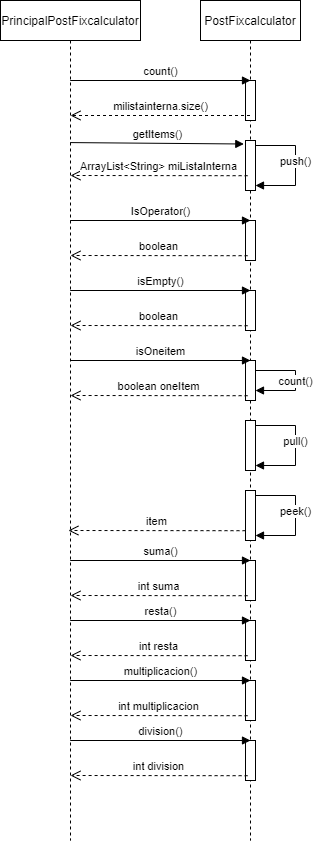

The diagram above was exported from draw.io. Its source (the exported page's mxGraphModel, read from the mxfile embedded in the PNG):
<mxGraphModel dx="1032" dy="458" grid="1" gridSize="10" guides="1" tooltips="1" connect="1" arrows="1" fold="1" page="1" pageScale="1" pageWidth="850" pageHeight="1100" math="0" shadow="0">
  <root>
    <mxCell id="0" />
    <mxCell id="1" parent="0" />
    <mxCell id="3nuBFxr9cyL0pnOWT2aG-1" value="PrincipalPostFixcalculator" style="shape=umlLifeline;perimeter=lifelinePerimeter;container=1;collapsible=0;recursiveResize=0;rounded=0;shadow=0;strokeWidth=1;" parent="1" vertex="1">
      <mxGeometry x="100" y="80" width="140" height="840" as="geometry" />
    </mxCell>
    <mxCell id="3nuBFxr9cyL0pnOWT2aG-5" value="PostFixcalculator" style="shape=umlLifeline;perimeter=lifelinePerimeter;container=1;collapsible=0;recursiveResize=0;rounded=0;shadow=0;strokeWidth=1;" parent="1" vertex="1">
      <mxGeometry x="300" y="80" width="100" height="840" as="geometry" />
    </mxCell>
    <mxCell id="3nuBFxr9cyL0pnOWT2aG-6" value="" style="points=[];perimeter=orthogonalPerimeter;rounded=0;shadow=0;strokeWidth=1;" parent="3nuBFxr9cyL0pnOWT2aG-5" vertex="1">
      <mxGeometry x="45" y="80" width="10" height="40" as="geometry" />
    </mxCell>
    <mxCell id="s08QoTHeSOxQ80jlamEQ-17" value="" style="points=[];perimeter=orthogonalPerimeter;rounded=0;shadow=0;strokeWidth=1;" vertex="1" parent="3nuBFxr9cyL0pnOWT2aG-5">
      <mxGeometry x="45" y="140" width="10" height="50" as="geometry" />
    </mxCell>
    <mxCell id="s08QoTHeSOxQ80jlamEQ-18" value="getItems()" style="html=1;verticalAlign=bottom;endArrow=block;rounded=0;entryX=-0.168;entryY=0.07;entryDx=0;entryDy=0;entryPerimeter=0;" edge="1" parent="3nuBFxr9cyL0pnOWT2aG-5" target="s08QoTHeSOxQ80jlamEQ-17">
      <mxGeometry x="0.0011" width="80" relative="1" as="geometry">
        <mxPoint x="-130.29999999999995" y="142.08000000000004" as="sourcePoint" />
        <mxPoint x="50.299999999999955" y="142.08000000000004" as="targetPoint" />
        <mxPoint as="offset" />
      </mxGeometry>
    </mxCell>
    <mxCell id="s08QoTHeSOxQ80jlamEQ-19" value="ArrayList&amp;lt;String&amp;gt; miListaInterna" style="html=1;verticalAlign=bottom;endArrow=open;dashed=1;endSize=8;rounded=0;exitX=0.471;exitY=0.16;exitDx=0;exitDy=0;exitPerimeter=0;" edge="1" parent="3nuBFxr9cyL0pnOWT2aG-5">
      <mxGeometry relative="1" as="geometry">
        <mxPoint x="47.10000000000002" y="175.20000000000005" as="sourcePoint" />
        <mxPoint x="-130" y="175" as="targetPoint" />
      </mxGeometry>
    </mxCell>
    <mxCell id="s08QoTHeSOxQ80jlamEQ-20" value="push()" style="html=1;verticalAlign=bottom;endArrow=block;rounded=0;" edge="1" parent="3nuBFxr9cyL0pnOWT2aG-5">
      <mxGeometry x="0.0833" width="80" relative="1" as="geometry">
        <mxPoint x="55" y="145" as="sourcePoint" />
        <mxPoint x="55" y="185" as="targetPoint" />
        <Array as="points">
          <mxPoint x="95" y="145" />
          <mxPoint x="95" y="185" />
        </Array>
        <mxPoint as="offset" />
      </mxGeometry>
    </mxCell>
    <mxCell id="s08QoTHeSOxQ80jlamEQ-29" value="" style="points=[];perimeter=orthogonalPerimeter;rounded=0;shadow=0;strokeWidth=1;" vertex="1" parent="3nuBFxr9cyL0pnOWT2aG-5">
      <mxGeometry x="45" y="220" width="10" height="40" as="geometry" />
    </mxCell>
    <mxCell id="s08QoTHeSOxQ80jlamEQ-30" value="IsOperator()" style="html=1;verticalAlign=bottom;endArrow=block;rounded=0;" edge="1" parent="3nuBFxr9cyL0pnOWT2aG-5">
      <mxGeometry x="0.0011" width="80" relative="1" as="geometry">
        <mxPoint x="-130.29999999999995" y="220" as="sourcePoint" />
        <mxPoint x="50" y="220" as="targetPoint" />
        <mxPoint as="offset" />
      </mxGeometry>
    </mxCell>
    <mxCell id="s08QoTHeSOxQ80jlamEQ-31" value="boolean" style="html=1;verticalAlign=bottom;endArrow=open;dashed=1;endSize=8;rounded=0;exitX=0.471;exitY=0.16;exitDx=0;exitDy=0;exitPerimeter=0;" edge="1" parent="3nuBFxr9cyL0pnOWT2aG-5">
      <mxGeometry relative="1" as="geometry">
        <mxPoint x="47.10000000000002" y="255.20000000000005" as="sourcePoint" />
        <mxPoint x="-130" y="255" as="targetPoint" />
      </mxGeometry>
    </mxCell>
    <mxCell id="s08QoTHeSOxQ80jlamEQ-32" value="" style="points=[];perimeter=orthogonalPerimeter;rounded=0;shadow=0;strokeWidth=1;" vertex="1" parent="3nuBFxr9cyL0pnOWT2aG-5">
      <mxGeometry x="45" y="290" width="10" height="40" as="geometry" />
    </mxCell>
    <mxCell id="s08QoTHeSOxQ80jlamEQ-33" value="isEmpty()" style="html=1;verticalAlign=bottom;endArrow=block;rounded=0;" edge="1" parent="3nuBFxr9cyL0pnOWT2aG-5">
      <mxGeometry x="0.0011" width="80" relative="1" as="geometry">
        <mxPoint x="-130.29999999999995" y="290" as="sourcePoint" />
        <mxPoint x="50" y="290" as="targetPoint" />
        <mxPoint as="offset" />
      </mxGeometry>
    </mxCell>
    <mxCell id="s08QoTHeSOxQ80jlamEQ-34" value="boolean" style="html=1;verticalAlign=bottom;endArrow=open;dashed=1;endSize=8;rounded=0;exitX=0.471;exitY=0.16;exitDx=0;exitDy=0;exitPerimeter=0;" edge="1" parent="3nuBFxr9cyL0pnOWT2aG-5">
      <mxGeometry relative="1" as="geometry">
        <mxPoint x="47.10000000000002" y="325.20000000000005" as="sourcePoint" />
        <mxPoint x="-130" y="325" as="targetPoint" />
      </mxGeometry>
    </mxCell>
    <mxCell id="s08QoTHeSOxQ80jlamEQ-35" value="" style="points=[];perimeter=orthogonalPerimeter;rounded=0;shadow=0;strokeWidth=1;" vertex="1" parent="3nuBFxr9cyL0pnOWT2aG-5">
      <mxGeometry x="45" y="360" width="10" height="40" as="geometry" />
    </mxCell>
    <mxCell id="s08QoTHeSOxQ80jlamEQ-36" value="isOneitem" style="html=1;verticalAlign=bottom;endArrow=block;rounded=0;" edge="1" parent="3nuBFxr9cyL0pnOWT2aG-5">
      <mxGeometry x="0.0011" width="80" relative="1" as="geometry">
        <mxPoint x="-130.29999999999995" y="360" as="sourcePoint" />
        <mxPoint x="50" y="360" as="targetPoint" />
        <mxPoint as="offset" />
      </mxGeometry>
    </mxCell>
    <mxCell id="s08QoTHeSOxQ80jlamEQ-37" value="boolean oneItem" style="html=1;verticalAlign=bottom;endArrow=open;dashed=1;endSize=8;rounded=0;exitX=0.471;exitY=0.16;exitDx=0;exitDy=0;exitPerimeter=0;" edge="1" parent="3nuBFxr9cyL0pnOWT2aG-5">
      <mxGeometry relative="1" as="geometry">
        <mxPoint x="47.10000000000002" y="395.20000000000005" as="sourcePoint" />
        <mxPoint x="-130" y="395" as="targetPoint" />
      </mxGeometry>
    </mxCell>
    <mxCell id="s08QoTHeSOxQ80jlamEQ-38" value="" style="points=[];perimeter=orthogonalPerimeter;rounded=0;shadow=0;strokeWidth=1;" vertex="1" parent="3nuBFxr9cyL0pnOWT2aG-5">
      <mxGeometry x="45" y="420" width="10" height="50" as="geometry" />
    </mxCell>
    <mxCell id="s08QoTHeSOxQ80jlamEQ-39" value="pull()" style="html=1;verticalAlign=bottom;endArrow=block;rounded=0;" edge="1" parent="3nuBFxr9cyL0pnOWT2aG-5">
      <mxGeometry x="0.0833" width="80" relative="1" as="geometry">
        <mxPoint x="55" y="425" as="sourcePoint" />
        <mxPoint x="55" y="465" as="targetPoint" />
        <Array as="points">
          <mxPoint x="95" y="425" />
          <mxPoint x="95" y="465" />
        </Array>
        <mxPoint as="offset" />
      </mxGeometry>
    </mxCell>
    <mxCell id="s08QoTHeSOxQ80jlamEQ-40" value="" style="points=[];perimeter=orthogonalPerimeter;rounded=0;shadow=0;strokeWidth=1;" vertex="1" parent="3nuBFxr9cyL0pnOWT2aG-5">
      <mxGeometry x="45" y="490" width="10" height="50" as="geometry" />
    </mxCell>
    <mxCell id="s08QoTHeSOxQ80jlamEQ-41" value="peek()" style="html=1;verticalAlign=bottom;endArrow=block;rounded=0;" edge="1" parent="3nuBFxr9cyL0pnOWT2aG-5">
      <mxGeometry x="0.0833" width="80" relative="1" as="geometry">
        <mxPoint x="55" y="495" as="sourcePoint" />
        <mxPoint x="55" y="535" as="targetPoint" />
        <Array as="points">
          <mxPoint x="95" y="495" />
          <mxPoint x="95" y="535" />
        </Array>
        <mxPoint as="offset" />
      </mxGeometry>
    </mxCell>
    <mxCell id="s08QoTHeSOxQ80jlamEQ-42" value="count()" style="html=1;verticalAlign=bottom;endArrow=block;rounded=0;entryX=1;entryY=0.75;entryDx=0;entryDy=0;entryPerimeter=0;" edge="1" parent="3nuBFxr9cyL0pnOWT2aG-5" target="s08QoTHeSOxQ80jlamEQ-35">
      <mxGeometry x="0.2" width="80" relative="1" as="geometry">
        <mxPoint x="55" y="370" as="sourcePoint" />
        <mxPoint x="60" y="390" as="targetPoint" />
        <Array as="points">
          <mxPoint x="95" y="370" />
          <mxPoint x="95" y="390" />
        </Array>
        <mxPoint as="offset" />
      </mxGeometry>
    </mxCell>
    <mxCell id="s08QoTHeSOxQ80jlamEQ-43" value="" style="points=[];perimeter=orthogonalPerimeter;rounded=0;shadow=0;strokeWidth=1;" vertex="1" parent="3nuBFxr9cyL0pnOWT2aG-5">
      <mxGeometry x="45" y="560" width="10" height="40" as="geometry" />
    </mxCell>
    <mxCell id="s08QoTHeSOxQ80jlamEQ-44" value="suma()" style="html=1;verticalAlign=bottom;endArrow=block;rounded=0;" edge="1" parent="3nuBFxr9cyL0pnOWT2aG-5">
      <mxGeometry x="0.0011" width="80" relative="1" as="geometry">
        <mxPoint x="-130.29999999999995" y="560" as="sourcePoint" />
        <mxPoint x="50" y="560" as="targetPoint" />
        <mxPoint as="offset" />
      </mxGeometry>
    </mxCell>
    <mxCell id="s08QoTHeSOxQ80jlamEQ-45" value="int suma" style="html=1;verticalAlign=bottom;endArrow=open;dashed=1;endSize=8;rounded=0;exitX=0.471;exitY=0.16;exitDx=0;exitDy=0;exitPerimeter=0;" edge="1" parent="3nuBFxr9cyL0pnOWT2aG-5">
      <mxGeometry relative="1" as="geometry">
        <mxPoint x="47.10000000000002" y="595.2" as="sourcePoint" />
        <mxPoint x="-130" y="595" as="targetPoint" />
      </mxGeometry>
    </mxCell>
    <mxCell id="s08QoTHeSOxQ80jlamEQ-46" value="" style="points=[];perimeter=orthogonalPerimeter;rounded=0;shadow=0;strokeWidth=1;" vertex="1" parent="3nuBFxr9cyL0pnOWT2aG-5">
      <mxGeometry x="45" y="620" width="10" height="40" as="geometry" />
    </mxCell>
    <mxCell id="s08QoTHeSOxQ80jlamEQ-47" value="resta()" style="html=1;verticalAlign=bottom;endArrow=block;rounded=0;" edge="1" parent="3nuBFxr9cyL0pnOWT2aG-5">
      <mxGeometry x="0.0011" width="80" relative="1" as="geometry">
        <mxPoint x="-130.29999999999995" y="620" as="sourcePoint" />
        <mxPoint x="50" y="620" as="targetPoint" />
        <mxPoint as="offset" />
      </mxGeometry>
    </mxCell>
    <mxCell id="s08QoTHeSOxQ80jlamEQ-48" value="int resta" style="html=1;verticalAlign=bottom;endArrow=open;dashed=1;endSize=8;rounded=0;exitX=0.471;exitY=0.16;exitDx=0;exitDy=0;exitPerimeter=0;" edge="1" parent="3nuBFxr9cyL0pnOWT2aG-5">
      <mxGeometry relative="1" as="geometry">
        <mxPoint x="47.10000000000002" y="655.2" as="sourcePoint" />
        <mxPoint x="-130" y="655" as="targetPoint" />
      </mxGeometry>
    </mxCell>
    <mxCell id="s08QoTHeSOxQ80jlamEQ-49" value="" style="points=[];perimeter=orthogonalPerimeter;rounded=0;shadow=0;strokeWidth=1;" vertex="1" parent="3nuBFxr9cyL0pnOWT2aG-5">
      <mxGeometry x="45" y="680" width="10" height="40" as="geometry" />
    </mxCell>
    <mxCell id="s08QoTHeSOxQ80jlamEQ-50" value="multiplicacion()" style="html=1;verticalAlign=bottom;endArrow=block;rounded=0;" edge="1" parent="3nuBFxr9cyL0pnOWT2aG-5">
      <mxGeometry x="0.0011" width="80" relative="1" as="geometry">
        <mxPoint x="-130.29999999999995" y="680" as="sourcePoint" />
        <mxPoint x="50" y="680" as="targetPoint" />
        <mxPoint as="offset" />
      </mxGeometry>
    </mxCell>
    <mxCell id="s08QoTHeSOxQ80jlamEQ-51" value="int multiplicacion" style="html=1;verticalAlign=bottom;endArrow=open;dashed=1;endSize=8;rounded=0;exitX=0.471;exitY=0.16;exitDx=0;exitDy=0;exitPerimeter=0;" edge="1" parent="3nuBFxr9cyL0pnOWT2aG-5">
      <mxGeometry relative="1" as="geometry">
        <mxPoint x="47.10000000000002" y="715.2" as="sourcePoint" />
        <mxPoint x="-130" y="715" as="targetPoint" />
      </mxGeometry>
    </mxCell>
    <mxCell id="s08QoTHeSOxQ80jlamEQ-52" value="" style="points=[];perimeter=orthogonalPerimeter;rounded=0;shadow=0;strokeWidth=1;" vertex="1" parent="3nuBFxr9cyL0pnOWT2aG-5">
      <mxGeometry x="45" y="740" width="10" height="40" as="geometry" />
    </mxCell>
    <mxCell id="s08QoTHeSOxQ80jlamEQ-53" value="division()" style="html=1;verticalAlign=bottom;endArrow=block;rounded=0;" edge="1" parent="3nuBFxr9cyL0pnOWT2aG-5">
      <mxGeometry x="0.0011" width="80" relative="1" as="geometry">
        <mxPoint x="-130.29999999999995" y="740" as="sourcePoint" />
        <mxPoint x="50" y="740" as="targetPoint" />
        <mxPoint as="offset" />
      </mxGeometry>
    </mxCell>
    <mxCell id="s08QoTHeSOxQ80jlamEQ-54" value="int division" style="html=1;verticalAlign=bottom;endArrow=open;dashed=1;endSize=8;rounded=0;exitX=0.471;exitY=0.16;exitDx=0;exitDy=0;exitPerimeter=0;" edge="1" parent="3nuBFxr9cyL0pnOWT2aG-5">
      <mxGeometry relative="1" as="geometry">
        <mxPoint x="47.10000000000002" y="775.2" as="sourcePoint" />
        <mxPoint x="-130" y="775" as="targetPoint" />
      </mxGeometry>
    </mxCell>
    <mxCell id="s08QoTHeSOxQ80jlamEQ-56" value="item" style="html=1;verticalAlign=bottom;endArrow=open;dashed=1;endSize=8;rounded=0;exitX=0.471;exitY=0.16;exitDx=0;exitDy=0;exitPerimeter=0;" edge="1" parent="3nuBFxr9cyL0pnOWT2aG-5">
      <mxGeometry relative="1" as="geometry">
        <mxPoint x="45" y="530.2" as="sourcePoint" />
        <mxPoint x="-132.1" y="530" as="targetPoint" />
      </mxGeometry>
    </mxCell>
    <mxCell id="s08QoTHeSOxQ80jlamEQ-7" value="count()" style="html=1;verticalAlign=bottom;endArrow=block;rounded=0;" edge="1" parent="1" source="3nuBFxr9cyL0pnOWT2aG-1">
      <mxGeometry x="0.0011" width="80" relative="1" as="geometry">
        <mxPoint x="370" y="440" as="sourcePoint" />
        <mxPoint x="350" y="160" as="targetPoint" />
        <mxPoint as="offset" />
      </mxGeometry>
    </mxCell>
    <mxCell id="s08QoTHeSOxQ80jlamEQ-12" value="milistainterna.size()" style="html=1;verticalAlign=bottom;endArrow=open;dashed=1;endSize=8;rounded=0;" edge="1" parent="1" source="3nuBFxr9cyL0pnOWT2aG-5">
      <mxGeometry relative="1" as="geometry">
        <mxPoint x="450" y="420" as="sourcePoint" />
        <mxPoint x="170" y="195" as="targetPoint" />
      </mxGeometry>
    </mxCell>
  </root>
</mxGraphModel>